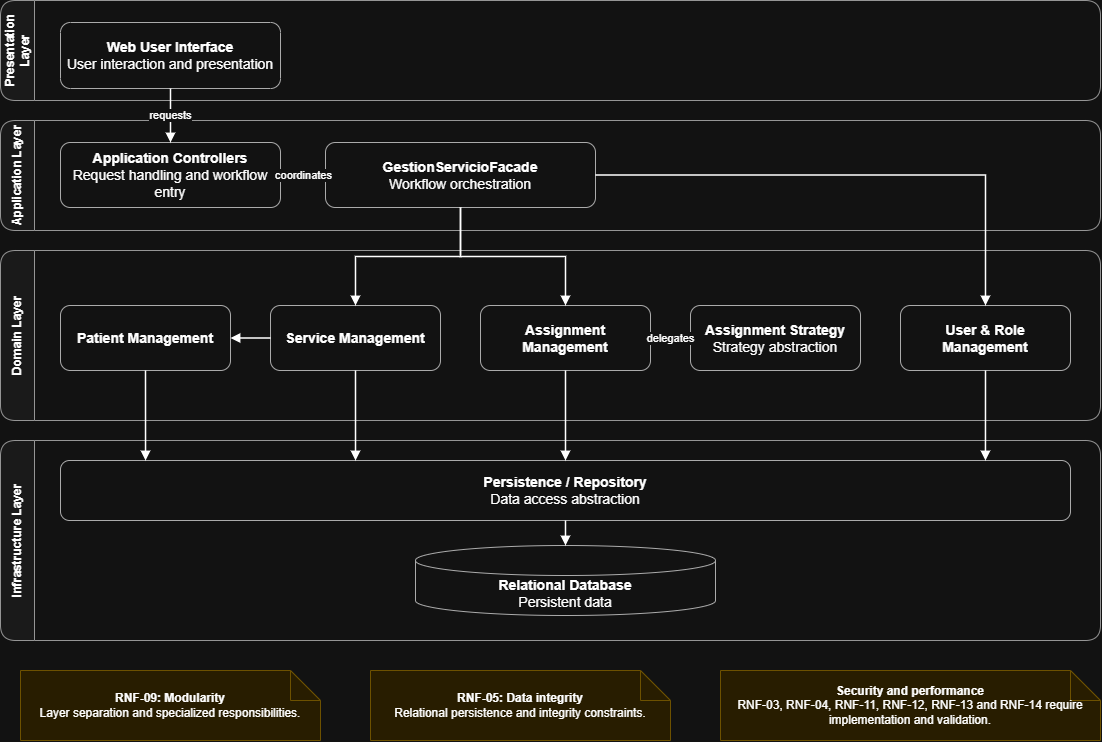

The diagram above was exported from draw.io. Its source (the exported page's mxGraphModel, read from the mxfile embedded in the PNG):
<mxGraphModel dx="1763" dy="781" grid="1" gridSize="10" guides="1" tooltips="1" connect="1" arrows="1" fold="1" page="1" pageScale="1" pageWidth="1160" pageHeight="820" math="0" shadow="0">
  <root>
    <mxCell id="0" />
    <mxCell id="1" parent="0" />
    <mxCell id="layer_p" parent="1" style="swimlane;horizontal=0;startSize=34;rounded=1;whiteSpace=wrap;html=1;fillColor=#f5f5f5;strokeColor=#666666;fontStyle=1;swimlaneFillColor=none;" value="Presentation Layer" vertex="1">
      <mxGeometry height="100" width="1100" x="30" y="30" as="geometry" />
    </mxCell>
    <mxCell id="layer_a" parent="1" style="swimlane;horizontal=0;startSize=34;rounded=1;whiteSpace=wrap;html=1;fillColor=#f5f5f5;strokeColor=#666666;fontStyle=1;swimlaneFillColor=none;" value="Application Layer" vertex="1">
      <mxGeometry height="110" width="1100" x="30" y="150" as="geometry" />
    </mxCell>
    <mxCell id="layer_d" parent="1" style="swimlane;horizontal=0;startSize=34;rounded=1;whiteSpace=wrap;html=1;fillColor=#f5f5f5;strokeColor=#666666;fontStyle=1;swimlaneFillColor=none;" value="Domain Layer" vertex="1">
      <mxGeometry height="170" width="1100" x="30" y="280" as="geometry" />
    </mxCell>
    <mxCell id="layer_i" parent="1" style="swimlane;horizontal=0;startSize=34;rounded=1;whiteSpace=wrap;html=1;fillColor=#f5f5f5;strokeColor=#666666;fontStyle=1;swimlaneFillColor=none;" value="Infrastructure Layer" vertex="1">
      <mxGeometry height="200" width="1100" x="30" y="470" as="geometry" />
    </mxCell>
    <mxCell id="ui" parent="1" style="rounded=1;whiteSpace=wrap;html=1;align=center;verticalAlign=middle;fillColor=#ffffff;strokeColor=#4d4d4d;fontSize=14;" value="&lt;b&gt;Web User Interface&lt;/b&gt;&lt;br/&gt;User interaction and presentation" vertex="1">
      <mxGeometry height="66" width="220" x="90" y="52" as="geometry" />
    </mxCell>
    <mxCell id="controllers" parent="1" style="rounded=1;whiteSpace=wrap;html=1;align=center;verticalAlign=middle;fillColor=#ffffff;strokeColor=#4d4d4d;fontSize=14;" value="&lt;b&gt;Application Controllers&lt;/b&gt;&lt;br/&gt;Request handling and workflow entry" vertex="1">
      <mxGeometry height="65" width="220" x="90" y="172" as="geometry" />
    </mxCell>
    <mxCell id="facade" parent="1" style="rounded=1;whiteSpace=wrap;html=1;align=center;verticalAlign=middle;fillColor=#ffffff;strokeColor=#4d4d4d;fontSize=14;" value="&lt;b&gt;GestionServicioFacade&lt;/b&gt;&lt;br/&gt;Workflow orchestration" vertex="1">
      <mxGeometry height="65" width="270" x="355" y="172" as="geometry" />
    </mxCell>
    <mxCell id="patient" parent="1" style="rounded=1;whiteSpace=wrap;html=1;align=center;verticalAlign=middle;fillColor=#ffffff;strokeColor=#4d4d4d;fontSize=14;" value="&lt;b&gt;Patient Management&lt;/b&gt;" vertex="1">
      <mxGeometry height="65" width="170" x="90" y="335" as="geometry" />
    </mxCell>
    <mxCell id="svc" parent="1" style="rounded=1;whiteSpace=wrap;html=1;align=center;verticalAlign=middle;fillColor=#ffffff;strokeColor=#4d4d4d;fontSize=14;" value="&lt;b&gt;Service Management&lt;/b&gt;" vertex="1">
      <mxGeometry height="65" width="170" x="300" y="335" as="geometry" />
    </mxCell>
    <mxCell id="assign" parent="1" style="rounded=1;whiteSpace=wrap;html=1;align=center;verticalAlign=middle;fillColor=#ffffff;strokeColor=#4d4d4d;fontSize=14;" value="&lt;b&gt;Assignment Management&lt;/b&gt;" vertex="1">
      <mxGeometry height="65" width="170" x="510" y="335" as="geometry" />
    </mxCell>
    <mxCell id="strategy" parent="1" style="rounded=1;whiteSpace=wrap;html=1;align=center;verticalAlign=middle;fillColor=#ffffff;strokeColor=#4d4d4d;fontSize=14;" value="&lt;b&gt;Assignment Strategy&lt;/b&gt;&lt;br/&gt;Strategy abstraction" vertex="1">
      <mxGeometry height="65" width="170" x="720" y="335" as="geometry" />
    </mxCell>
    <mxCell id="users" parent="1" style="rounded=1;whiteSpace=wrap;html=1;align=center;verticalAlign=middle;fillColor=#ffffff;strokeColor=#4d4d4d;fontSize=14;" value="&lt;b&gt;User &amp; Role Management&lt;/b&gt;" vertex="1">
      <mxGeometry height="65" width="170" x="930" y="335" as="geometry" />
    </mxCell>
    <mxCell id="repo" parent="1" style="rounded=1;whiteSpace=wrap;html=1;align=center;verticalAlign=middle;fillColor=#ffffff;strokeColor=#4d4d4d;fontSize=14;" value="&lt;b&gt;Persistence / Repository&lt;/b&gt;&lt;br/&gt;Data access abstraction" vertex="1">
      <mxGeometry height="60" width="1010" x="90" y="490" as="geometry" />
    </mxCell>
    <mxCell id="db" parent="1" style="shape=cylinder3;boundedLbl=1;whiteSpace=wrap;html=1;align=center;verticalAlign=middle;fillColor=#ffffff;strokeColor=#4d4d4d;fontSize=14;" value="&lt;b&gt;Relational Database&lt;/b&gt;&lt;br/&gt;Persistent data" vertex="1">
      <mxGeometry height="70" width="300" x="445" y="575" as="geometry" />
    </mxCell>
    <mxCell id="e1" edge="1" parent="1" source="ui" style="edgeStyle=orthogonalEdgeStyle;rounded=0;orthogonalLoop=1;jettySize=auto;html=1;endArrow=block;endFill=1;strokeWidth=1.5;labelBackgroundColor=#ffffff;exitX=0.5;exitY=1;entryX=0.5;entryY=0;" target="controllers" value="requests">
      <mxGeometry relative="1" as="geometry" />
    </mxCell>
    <mxCell id="e2" edge="1" parent="1" source="controllers" style="edgeStyle=orthogonalEdgeStyle;rounded=0;orthogonalLoop=1;jettySize=auto;html=1;endArrow=block;endFill=1;strokeWidth=1.5;labelBackgroundColor=#ffffff;exitX=1;exitY=0.5;entryX=0;entryY=0.5;" target="facade" value="coordinates">
      <mxGeometry relative="1" as="geometry" />
    </mxCell>
    <mxCell id="e3" edge="1" parent="1" source="facade" style="edgeStyle=orthogonalEdgeStyle;rounded=0;orthogonalLoop=1;jettySize=auto;html=1;endArrow=block;endFill=1;strokeWidth=1.5;labelBackgroundColor=#ffffff;exitX=0.5;exitY=1;entryX=0.5;entryY=0;" target="svc" value="">
      <mxGeometry relative="1" as="geometry" />
    </mxCell>
    <mxCell id="e4" edge="1" parent="1" source="facade" style="edgeStyle=orthogonalEdgeStyle;rounded=0;orthogonalLoop=1;jettySize=auto;html=1;endArrow=block;endFill=1;strokeWidth=1.5;labelBackgroundColor=#ffffff;exitX=0.5;exitY=1;entryX=0.5;entryY=0;" target="assign" value="">
      <mxGeometry relative="1" as="geometry" />
    </mxCell>
    <mxCell id="e7" edge="1" parent="1" source="facade" style="edgeStyle=orthogonalEdgeStyle;rounded=0;orthogonalLoop=1;jettySize=auto;html=1;endArrow=block;endFill=1;strokeWidth=1.5;labelBackgroundColor=#ffffff;exitX=1;exitY=0.5;entryX=0.5;entryY=0;" target="users" value="">
      <mxGeometry relative="1" as="geometry" />
    </mxCell>
    <mxCell id="e5" edge="1" parent="1" source="svc" style="edgeStyle=orthogonalEdgeStyle;rounded=0;orthogonalLoop=1;jettySize=auto;html=1;endArrow=block;endFill=1;strokeWidth=1.5;labelBackgroundColor=#ffffff;exitX=0;exitY=0.5;entryX=1;entryY=0.5;" target="patient" value="">
      <mxGeometry relative="1" as="geometry" />
    </mxCell>
    <mxCell id="e6" edge="1" parent="1" source="assign" style="edgeStyle=orthogonalEdgeStyle;rounded=0;orthogonalLoop=1;jettySize=auto;html=1;endArrow=block;endFill=1;strokeWidth=1.5;labelBackgroundColor=#ffffff;exitX=1;exitY=0.5;entryX=0;entryY=0.5;" target="strategy" value="delegates">
      <mxGeometry relative="1" as="geometry" />
    </mxCell>
    <mxCell id="e8" edge="1" parent="1" source="svc" style="edgeStyle=orthogonalEdgeStyle;rounded=0;orthogonalLoop=1;jettySize=auto;html=1;endArrow=block;endFill=1;strokeWidth=1.5;labelBackgroundColor=#ffffff;exitX=0.5;exitY=1;entryX=0.2921;entryY=0;" target="repo" value="">
      <mxGeometry relative="1" as="geometry" />
    </mxCell>
    <mxCell id="e9" edge="1" parent="1" source="assign" style="edgeStyle=orthogonalEdgeStyle;rounded=0;orthogonalLoop=1;jettySize=auto;html=1;endArrow=block;endFill=1;strokeWidth=1.5;labelBackgroundColor=#ffffff;exitX=0.5;exitY=1;entryX=0.5;entryY=0;" target="repo" value="">
      <mxGeometry relative="1" as="geometry" />
    </mxCell>
    <mxCell id="e10" edge="1" parent="1" source="patient" style="edgeStyle=orthogonalEdgeStyle;rounded=0;orthogonalLoop=1;jettySize=auto;html=1;endArrow=block;endFill=1;strokeWidth=1.5;labelBackgroundColor=#ffffff;exitX=0.5;exitY=1;entryX=0.0842;entryY=0;" target="repo" value="">
      <mxGeometry relative="1" as="geometry" />
    </mxCell>
    <mxCell id="e11" edge="1" parent="1" source="users" style="edgeStyle=orthogonalEdgeStyle;rounded=0;orthogonalLoop=1;jettySize=auto;html=1;endArrow=block;endFill=1;strokeWidth=1.5;labelBackgroundColor=#ffffff;exitX=0.5;exitY=1;entryX=0.9158;entryY=0;" target="repo" value="">
      <mxGeometry relative="1" as="geometry" />
    </mxCell>
    <mxCell id="e12" edge="1" parent="1" source="repo" style="edgeStyle=orthogonalEdgeStyle;rounded=0;orthogonalLoop=1;jettySize=auto;html=1;endArrow=block;endFill=1;strokeWidth=1.5;labelBackgroundColor=#ffffff;exitX=0.5;exitY=1;entryX=0.5;entryY=0;entryDx=0;entryDy=15;" target="db" value="">
      <mxGeometry relative="1" as="geometry" />
    </mxCell>
    <mxCell id="note1" parent="1" style="shape=note;whiteSpace=wrap;html=1;fillColor=#fff2cc;strokeColor=#d6b656;fontSize=12;" value="&lt;b&gt;RNF-09: Modularity&lt;/b&gt;&lt;br/&gt;Layer separation and specialized responsibilities." vertex="1">
      <mxGeometry height="70" width="300" x="50" y="700" as="geometry" />
    </mxCell>
    <mxCell id="note2" parent="1" style="shape=note;whiteSpace=wrap;html=1;fillColor=#fff2cc;strokeColor=#d6b656;fontSize=12;" value="&lt;b&gt;RNF-05: Data integrity&lt;/b&gt;&lt;br/&gt;Relational persistence and integrity constraints." vertex="1">
      <mxGeometry height="70" width="300" x="400" y="700" as="geometry" />
    </mxCell>
    <mxCell id="note3" parent="1" style="shape=note;whiteSpace=wrap;html=1;fillColor=#fff2cc;strokeColor=#d6b656;fontSize=12;" value="&lt;b&gt;Security and performance&lt;/b&gt;&lt;br/&gt;RNF-03, RNF-04, RNF-11, RNF-12, RNF-13 and RNF-14 require implementation and validation." vertex="1">
      <mxGeometry height="70" width="380" x="750" y="700" as="geometry" />
    </mxCell>
  </root>
</mxGraphModel>